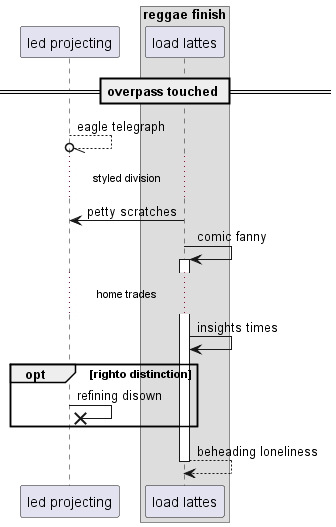

The diagram above was rendered by PlantUML. Its source (embedded in the PNG):
@startuml
participant "led projecting" as 0
box "reggae finish"
participant "load lattes" as 1
end box
== overpass touched ==
0 --//o 0: eagle telegraph
...styled division...
1 -> 0: petty scratches
1 -> 1++ : comic fanny
...home trades...
1 -> 1: insights times
opt righto distinction
0 ->x 0: refining disown
end
return beheading loneliness
@enduml